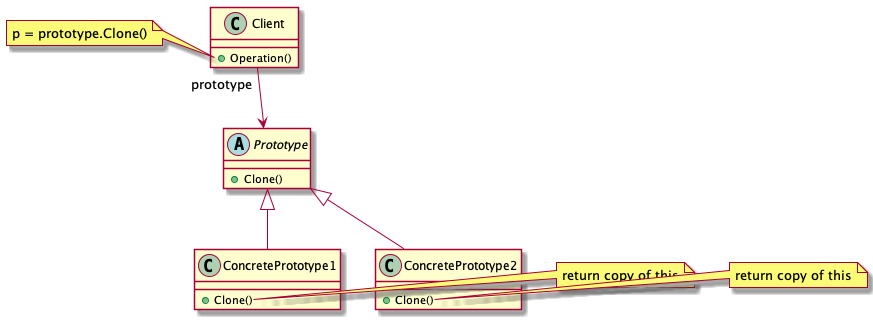

The diagram above was rendered by PlantUML. Its source (embedded in the PNG):
@startuml
together {
  abstract class Prototype
  class ConcretePrototype1
  class ConcretePrototype2
  class Client
}

Client "prototype" --> Prototype
Prototype <|-- ConcretePrototype1
Prototype <|-- ConcretePrototype2

class Client {
  +Operation()
}
abstract class Prototype {
  +Clone()
}
class ConcretePrototype1 {
  +Clone()
}
class ConcretePrototype2 {
  +Clone()
}

note left of Client::"Operation"
  p = prototype.Clone()
end note
note left of ConcretePrototype1::"Clone"
  return copy of this
end note
note right of ConcretePrototype2::"Clone"
  return copy of this
end note
@enduml